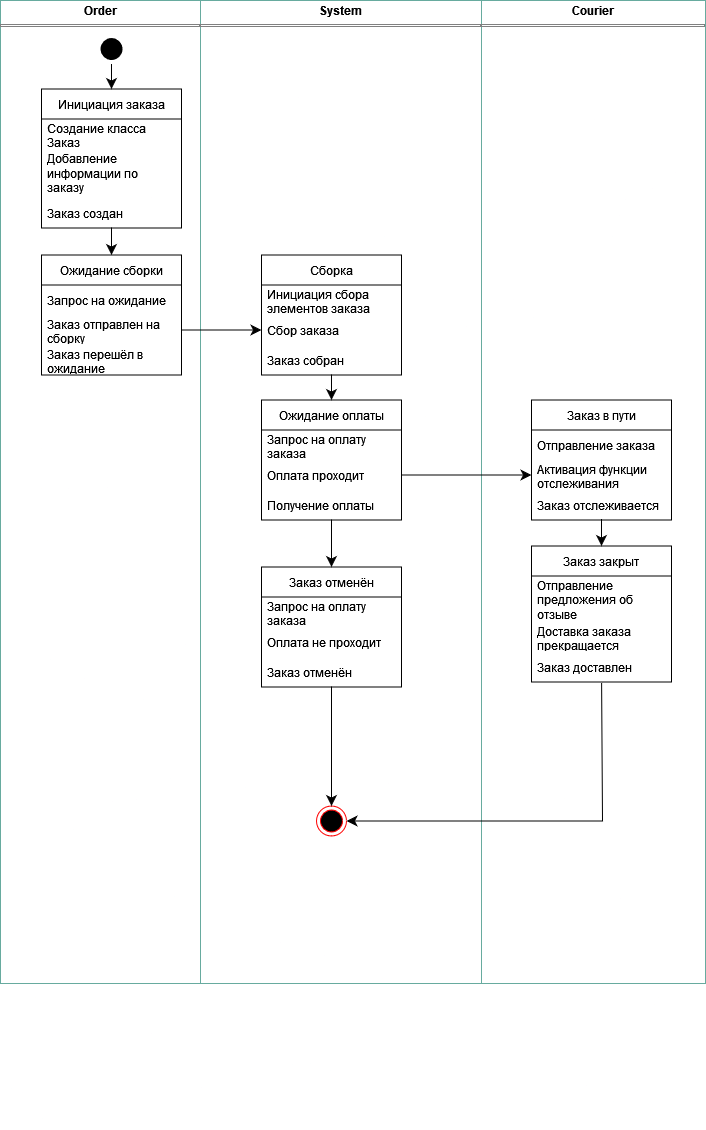

The diagram above was exported from draw.io. Its source (the exported page's mxGraphModel, read from the mxfile embedded in the PNG):
<mxGraphModel dx="922" dy="781" grid="0" gridSize="10" guides="1" tooltips="1" connect="1" arrows="1" fold="1" page="0" pageScale="1" pageWidth="850" pageHeight="1100" math="0" shadow="0">
  <root>
    <mxCell id="0" />
    <mxCell id="1" parent="0" />
    <mxCell id="t9xP04twYDWUiJXqn8FZ-1" value="" style="group" vertex="1" connectable="0" parent="1">
      <mxGeometry x="251" y="296" width="705" height="1129.5" as="geometry" />
    </mxCell>
    <mxCell id="t9xP04twYDWUiJXqn8FZ-2" value="&lt;p style=&quot;margin:0px;margin-top:4px;text-align:center;&quot;&gt;&lt;b&gt;Order&lt;/b&gt;&lt;/p&gt;&lt;hr size=&quot;1&quot; style=&quot;border-style:solid;&quot;&gt;&lt;div style=&quot;height:2px;&quot;&gt;&lt;/div&gt;" style="verticalAlign=top;align=left;overflow=fill;html=1;whiteSpace=wrap;movable=1;resizable=1;rotatable=1;deletable=1;editable=1;locked=0;connectable=1;strokeColor=#67AB9F;" vertex="1" parent="t9xP04twYDWUiJXqn8FZ-1">
      <mxGeometry width="200" height="983" as="geometry" />
    </mxCell>
    <mxCell id="t9xP04twYDWUiJXqn8FZ-3" value="&lt;p style=&quot;margin:0px;margin-top:4px;text-align:center;&quot;&gt;&lt;b&gt;System&lt;/b&gt;&lt;/p&gt;&lt;hr size=&quot;1&quot; style=&quot;border-style:solid;&quot;&gt;&lt;div style=&quot;height:2px;&quot;&gt;&lt;/div&gt;" style="verticalAlign=top;align=left;overflow=fill;html=1;whiteSpace=wrap;movable=1;resizable=1;rotatable=1;deletable=1;editable=1;locked=0;connectable=1;strokeColor=#67AB9F;" vertex="1" parent="t9xP04twYDWUiJXqn8FZ-1">
      <mxGeometry x="200" width="281" height="983" as="geometry" />
    </mxCell>
    <mxCell id="t9xP04twYDWUiJXqn8FZ-4" value="&lt;p style=&quot;margin:0px;margin-top:4px;text-align:center;&quot;&gt;&lt;b&gt;Courier&lt;/b&gt;&lt;/p&gt;&lt;hr size=&quot;1&quot; style=&quot;border-style:solid;&quot;&gt;&lt;div style=&quot;height:2px;&quot;&gt;&lt;/div&gt;" style="verticalAlign=top;align=left;overflow=fill;html=1;whiteSpace=wrap;movable=1;resizable=1;rotatable=1;deletable=1;editable=1;locked=0;connectable=1;strokeColor=#67AB9F;" vertex="1" parent="t9xP04twYDWUiJXqn8FZ-1">
      <mxGeometry x="481" width="224" height="983" as="geometry" />
    </mxCell>
    <mxCell id="t9xP04twYDWUiJXqn8FZ-5" value="" style="ellipse;html=1;shape=endState;fillColor=#000000;strokeColor=#ff0000;" vertex="1" parent="t9xP04twYDWUiJXqn8FZ-1">
      <mxGeometry x="316" y="805.5" width="30" height="30" as="geometry" />
    </mxCell>
    <mxCell id="t9xP04twYDWUiJXqn8FZ-6" style="edgeStyle=none;curved=1;rounded=0;orthogonalLoop=1;jettySize=auto;html=1;exitX=0.5;exitY=1;exitDx=0;exitDy=0;entryX=0.5;entryY=0;entryDx=0;entryDy=0;fontSize=12;startSize=8;endSize=8;" edge="1" parent="t9xP04twYDWUiJXqn8FZ-1" source="t9xP04twYDWUiJXqn8FZ-7" target="t9xP04twYDWUiJXqn8FZ-11">
      <mxGeometry relative="1" as="geometry" />
    </mxCell>
    <mxCell id="t9xP04twYDWUiJXqn8FZ-7" value="Инициация заказа" style="swimlane;fontStyle=0;childLayout=stackLayout;horizontal=1;startSize=30;horizontalStack=0;resizeParent=1;resizeParentMax=0;resizeLast=0;collapsible=1;marginBottom=0;whiteSpace=wrap;html=1;" vertex="1" parent="t9xP04twYDWUiJXqn8FZ-1">
      <mxGeometry x="41" y="88.5" width="140" height="139" as="geometry" />
    </mxCell>
    <mxCell id="t9xP04twYDWUiJXqn8FZ-8" value="Создание класса Заказ" style="text;strokeColor=none;fillColor=none;align=left;verticalAlign=middle;spacingLeft=4;spacingRight=4;overflow=hidden;points=[[0,0.5],[1,0.5]];portConstraint=eastwest;rotatable=0;whiteSpace=wrap;html=1;" vertex="1" parent="t9xP04twYDWUiJXqn8FZ-7">
      <mxGeometry y="30" width="140" height="30" as="geometry" />
    </mxCell>
    <mxCell id="t9xP04twYDWUiJXqn8FZ-9" value="Добавление информации по заказу" style="text;strokeColor=none;fillColor=none;align=left;verticalAlign=middle;spacingLeft=4;spacingRight=4;overflow=hidden;points=[[0,0.5],[1,0.5]];portConstraint=eastwest;rotatable=0;whiteSpace=wrap;html=1;" vertex="1" parent="t9xP04twYDWUiJXqn8FZ-7">
      <mxGeometry y="60" width="140" height="49" as="geometry" />
    </mxCell>
    <mxCell id="t9xP04twYDWUiJXqn8FZ-10" value="Заказ создан" style="text;strokeColor=none;fillColor=none;align=left;verticalAlign=middle;spacingLeft=4;spacingRight=4;overflow=hidden;points=[[0,0.5],[1,0.5]];portConstraint=eastwest;rotatable=0;whiteSpace=wrap;html=1;" vertex="1" parent="t9xP04twYDWUiJXqn8FZ-7">
      <mxGeometry y="109" width="140" height="30" as="geometry" />
    </mxCell>
    <mxCell id="t9xP04twYDWUiJXqn8FZ-11" value="Ожидание сборки" style="swimlane;fontStyle=0;childLayout=stackLayout;horizontal=1;startSize=30;horizontalStack=0;resizeParent=1;resizeParentMax=0;resizeLast=0;collapsible=1;marginBottom=0;whiteSpace=wrap;html=1;" vertex="1" parent="t9xP04twYDWUiJXqn8FZ-1">
      <mxGeometry x="41" y="254.5" width="140" height="120" as="geometry" />
    </mxCell>
    <mxCell id="t9xP04twYDWUiJXqn8FZ-12" value="Запрос на ожидание" style="text;strokeColor=none;fillColor=none;align=left;verticalAlign=middle;spacingLeft=4;spacingRight=4;overflow=hidden;points=[[0,0.5],[1,0.5]];portConstraint=eastwest;rotatable=0;whiteSpace=wrap;html=1;" vertex="1" parent="t9xP04twYDWUiJXqn8FZ-11">
      <mxGeometry y="30" width="140" height="30" as="geometry" />
    </mxCell>
    <mxCell id="t9xP04twYDWUiJXqn8FZ-13" value="Заказ отправлен на сборку" style="text;strokeColor=none;fillColor=none;align=left;verticalAlign=middle;spacingLeft=4;spacingRight=4;overflow=hidden;points=[[0,0.5],[1,0.5]];portConstraint=eastwest;rotatable=0;whiteSpace=wrap;html=1;" vertex="1" parent="t9xP04twYDWUiJXqn8FZ-11">
      <mxGeometry y="60" width="140" height="30" as="geometry" />
    </mxCell>
    <mxCell id="t9xP04twYDWUiJXqn8FZ-14" value="Заказ перешёл в ожидание" style="text;strokeColor=none;fillColor=none;align=left;verticalAlign=middle;spacingLeft=4;spacingRight=4;overflow=hidden;points=[[0,0.5],[1,0.5]];portConstraint=eastwest;rotatable=0;whiteSpace=wrap;html=1;" vertex="1" parent="t9xP04twYDWUiJXqn8FZ-11">
      <mxGeometry y="90" width="140" height="30" as="geometry" />
    </mxCell>
    <mxCell id="t9xP04twYDWUiJXqn8FZ-15" value="Сборка" style="swimlane;fontStyle=0;childLayout=stackLayout;horizontal=1;startSize=30;horizontalStack=0;resizeParent=1;resizeParentMax=0;resizeLast=0;collapsible=1;marginBottom=0;whiteSpace=wrap;html=1;" vertex="1" parent="t9xP04twYDWUiJXqn8FZ-1">
      <mxGeometry x="261" y="254.5" width="140" height="120" as="geometry" />
    </mxCell>
    <mxCell id="t9xP04twYDWUiJXqn8FZ-16" value="Инициация сбора элементов заказа" style="text;strokeColor=none;fillColor=none;align=left;verticalAlign=middle;spacingLeft=4;spacingRight=4;overflow=hidden;points=[[0,0.5],[1,0.5]];portConstraint=eastwest;rotatable=0;whiteSpace=wrap;html=1;" vertex="1" parent="t9xP04twYDWUiJXqn8FZ-15">
      <mxGeometry y="30" width="140" height="30" as="geometry" />
    </mxCell>
    <mxCell id="t9xP04twYDWUiJXqn8FZ-17" value="Сбор заказа" style="text;strokeColor=none;fillColor=none;align=left;verticalAlign=middle;spacingLeft=4;spacingRight=4;overflow=hidden;points=[[0,0.5],[1,0.5]];portConstraint=eastwest;rotatable=0;whiteSpace=wrap;html=1;" vertex="1" parent="t9xP04twYDWUiJXqn8FZ-15">
      <mxGeometry y="60" width="140" height="30" as="geometry" />
    </mxCell>
    <mxCell id="t9xP04twYDWUiJXqn8FZ-18" value="Заказ собран" style="text;strokeColor=none;fillColor=none;align=left;verticalAlign=middle;spacingLeft=4;spacingRight=4;overflow=hidden;points=[[0,0.5],[1,0.5]];portConstraint=eastwest;rotatable=0;whiteSpace=wrap;html=1;" vertex="1" parent="t9xP04twYDWUiJXqn8FZ-15">
      <mxGeometry y="90" width="140" height="30" as="geometry" />
    </mxCell>
    <mxCell id="t9xP04twYDWUiJXqn8FZ-19" value="Ожидание оплаты" style="swimlane;fontStyle=0;childLayout=stackLayout;horizontal=1;startSize=30;horizontalStack=0;resizeParent=1;resizeParentMax=0;resizeLast=0;collapsible=1;marginBottom=0;whiteSpace=wrap;html=1;" vertex="1" parent="t9xP04twYDWUiJXqn8FZ-1">
      <mxGeometry x="261" y="399.5" width="140" height="120" as="geometry" />
    </mxCell>
    <mxCell id="t9xP04twYDWUiJXqn8FZ-20" value="Запрос на оплату заказа" style="text;strokeColor=none;fillColor=none;align=left;verticalAlign=middle;spacingLeft=4;spacingRight=4;overflow=hidden;points=[[0,0.5],[1,0.5]];portConstraint=eastwest;rotatable=0;whiteSpace=wrap;html=1;" vertex="1" parent="t9xP04twYDWUiJXqn8FZ-19">
      <mxGeometry y="30" width="140" height="30" as="geometry" />
    </mxCell>
    <mxCell id="t9xP04twYDWUiJXqn8FZ-21" value="Оплата проходит" style="text;strokeColor=none;fillColor=none;align=left;verticalAlign=middle;spacingLeft=4;spacingRight=4;overflow=hidden;points=[[0,0.5],[1,0.5]];portConstraint=eastwest;rotatable=0;whiteSpace=wrap;html=1;" vertex="1" parent="t9xP04twYDWUiJXqn8FZ-19">
      <mxGeometry y="60" width="140" height="30" as="geometry" />
    </mxCell>
    <mxCell id="t9xP04twYDWUiJXqn8FZ-22" value="Получение оплаты" style="text;strokeColor=none;fillColor=none;align=left;verticalAlign=middle;spacingLeft=4;spacingRight=4;overflow=hidden;points=[[0,0.5],[1,0.5]];portConstraint=eastwest;rotatable=0;whiteSpace=wrap;html=1;" vertex="1" parent="t9xP04twYDWUiJXqn8FZ-19">
      <mxGeometry y="90" width="140" height="30" as="geometry" />
    </mxCell>
    <mxCell id="t9xP04twYDWUiJXqn8FZ-23" value="Заказ в пути" style="swimlane;fontStyle=0;childLayout=stackLayout;horizontal=1;startSize=30;horizontalStack=0;resizeParent=1;resizeParentMax=0;resizeLast=0;collapsible=1;marginBottom=0;whiteSpace=wrap;html=1;" vertex="1" parent="t9xP04twYDWUiJXqn8FZ-1">
      <mxGeometry x="531" y="399.5" width="140" height="120" as="geometry" />
    </mxCell>
    <mxCell id="t9xP04twYDWUiJXqn8FZ-24" value="Отправление заказа&amp;nbsp;" style="text;strokeColor=none;fillColor=none;align=left;verticalAlign=middle;spacingLeft=4;spacingRight=4;overflow=hidden;points=[[0,0.5],[1,0.5]];portConstraint=eastwest;rotatable=0;whiteSpace=wrap;html=1;" vertex="1" parent="t9xP04twYDWUiJXqn8FZ-23">
      <mxGeometry y="30" width="140" height="30" as="geometry" />
    </mxCell>
    <mxCell id="t9xP04twYDWUiJXqn8FZ-25" value="Активация функции отслеживания доставки" style="text;strokeColor=none;fillColor=none;align=left;verticalAlign=middle;spacingLeft=4;spacingRight=4;overflow=hidden;points=[[0,0.5],[1,0.5]];portConstraint=eastwest;rotatable=0;whiteSpace=wrap;html=1;" vertex="1" parent="t9xP04twYDWUiJXqn8FZ-23">
      <mxGeometry y="60" width="140" height="30" as="geometry" />
    </mxCell>
    <mxCell id="t9xP04twYDWUiJXqn8FZ-26" value="Заказ отслеживается" style="text;strokeColor=none;fillColor=none;align=left;verticalAlign=middle;spacingLeft=4;spacingRight=4;overflow=hidden;points=[[0,0.5],[1,0.5]];portConstraint=eastwest;rotatable=0;whiteSpace=wrap;html=1;" vertex="1" parent="t9xP04twYDWUiJXqn8FZ-23">
      <mxGeometry y="90" width="140" height="30" as="geometry" />
    </mxCell>
    <mxCell id="t9xP04twYDWUiJXqn8FZ-27" value="Заказ закрыт" style="swimlane;fontStyle=0;childLayout=stackLayout;horizontal=1;startSize=30;horizontalStack=0;resizeParent=1;resizeParentMax=0;resizeLast=0;collapsible=1;marginBottom=0;whiteSpace=wrap;html=1;" vertex="1" parent="t9xP04twYDWUiJXqn8FZ-1">
      <mxGeometry x="531" y="545.5" width="140" height="136" as="geometry" />
    </mxCell>
    <mxCell id="t9xP04twYDWUiJXqn8FZ-28" value="Отправление предложения об отзыве" style="text;strokeColor=none;fillColor=none;align=left;verticalAlign=middle;spacingLeft=4;spacingRight=4;overflow=hidden;points=[[0,0.5],[1,0.5]];portConstraint=eastwest;rotatable=0;whiteSpace=wrap;html=1;" vertex="1" parent="t9xP04twYDWUiJXqn8FZ-27">
      <mxGeometry y="30" width="140" height="46" as="geometry" />
    </mxCell>
    <mxCell id="t9xP04twYDWUiJXqn8FZ-29" value="Доставка заказа прекращается" style="text;strokeColor=none;fillColor=none;align=left;verticalAlign=middle;spacingLeft=4;spacingRight=4;overflow=hidden;points=[[0,0.5],[1,0.5]];portConstraint=eastwest;rotatable=0;whiteSpace=wrap;html=1;" vertex="1" parent="t9xP04twYDWUiJXqn8FZ-27">
      <mxGeometry y="76" width="140" height="30" as="geometry" />
    </mxCell>
    <mxCell id="t9xP04twYDWUiJXqn8FZ-30" value="Заказ доставлен" style="text;strokeColor=none;fillColor=none;align=left;verticalAlign=middle;spacingLeft=4;spacingRight=4;overflow=hidden;points=[[0,0.5],[1,0.5]];portConstraint=eastwest;rotatable=0;whiteSpace=wrap;html=1;" vertex="1" parent="t9xP04twYDWUiJXqn8FZ-27">
      <mxGeometry y="106" width="140" height="30" as="geometry" />
    </mxCell>
    <mxCell id="t9xP04twYDWUiJXqn8FZ-31" style="edgeStyle=none;curved=0;rounded=0;orthogonalLoop=1;jettySize=auto;html=1;exitX=0.5;exitY=1;exitDx=0;exitDy=0;entryX=0.5;entryY=0;entryDx=0;entryDy=0;fontSize=12;startSize=8;endSize=8;" edge="1" parent="t9xP04twYDWUiJXqn8FZ-1" source="t9xP04twYDWUiJXqn8FZ-32" target="t9xP04twYDWUiJXqn8FZ-7">
      <mxGeometry relative="1" as="geometry" />
    </mxCell>
    <mxCell id="t9xP04twYDWUiJXqn8FZ-32" value="" style="ellipse;html=1;shape=endState;fillColor=#000000;strokeColor=none;" vertex="1" parent="t9xP04twYDWUiJXqn8FZ-1">
      <mxGeometry x="96" y="33.5" width="30" height="30" as="geometry" />
    </mxCell>
    <mxCell id="t9xP04twYDWUiJXqn8FZ-33" value="Заказ отменён" style="swimlane;fontStyle=0;childLayout=stackLayout;horizontal=1;startSize=30;horizontalStack=0;resizeParent=1;resizeParentMax=0;resizeLast=0;collapsible=1;marginBottom=0;whiteSpace=wrap;html=1;" vertex="1" parent="t9xP04twYDWUiJXqn8FZ-1">
      <mxGeometry x="261" y="566.5" width="140" height="120" as="geometry" />
    </mxCell>
    <mxCell id="t9xP04twYDWUiJXqn8FZ-34" value="Запрос на оплату заказа" style="text;strokeColor=none;fillColor=none;align=left;verticalAlign=middle;spacingLeft=4;spacingRight=4;overflow=hidden;points=[[0,0.5],[1,0.5]];portConstraint=eastwest;rotatable=0;whiteSpace=wrap;html=1;" vertex="1" parent="t9xP04twYDWUiJXqn8FZ-33">
      <mxGeometry y="30" width="140" height="30" as="geometry" />
    </mxCell>
    <mxCell id="t9xP04twYDWUiJXqn8FZ-35" value="Оплата не проходит" style="text;strokeColor=none;fillColor=none;align=left;verticalAlign=middle;spacingLeft=4;spacingRight=4;overflow=hidden;points=[[0,0.5],[1,0.5]];portConstraint=eastwest;rotatable=0;whiteSpace=wrap;html=1;" vertex="1" parent="t9xP04twYDWUiJXqn8FZ-33">
      <mxGeometry y="60" width="140" height="30" as="geometry" />
    </mxCell>
    <mxCell id="t9xP04twYDWUiJXqn8FZ-36" value="Заказ отменён" style="text;strokeColor=none;fillColor=none;align=left;verticalAlign=middle;spacingLeft=4;spacingRight=4;overflow=hidden;points=[[0,0.5],[1,0.5]];portConstraint=eastwest;rotatable=0;whiteSpace=wrap;html=1;" vertex="1" parent="t9xP04twYDWUiJXqn8FZ-33">
      <mxGeometry y="90" width="140" height="30" as="geometry" />
    </mxCell>
    <mxCell id="t9xP04twYDWUiJXqn8FZ-37" style="edgeStyle=none;curved=0;rounded=0;orthogonalLoop=1;jettySize=auto;html=1;entryX=0.5;entryY=0;entryDx=0;entryDy=0;fontSize=12;startSize=8;endSize=8;" edge="1" parent="t9xP04twYDWUiJXqn8FZ-1" target="t9xP04twYDWUiJXqn8FZ-27">
      <mxGeometry relative="1" as="geometry">
        <Array as="points" />
        <mxPoint x="601" y="518.5" as="sourcePoint" />
      </mxGeometry>
    </mxCell>
    <mxCell id="t9xP04twYDWUiJXqn8FZ-38" style="edgeStyle=none;curved=1;rounded=0;orthogonalLoop=1;jettySize=auto;html=1;entryX=0.5;entryY=0;entryDx=0;entryDy=0;fontSize=12;startSize=8;endSize=8;" edge="1" parent="t9xP04twYDWUiJXqn8FZ-1" source="t9xP04twYDWUiJXqn8FZ-18" target="t9xP04twYDWUiJXqn8FZ-19">
      <mxGeometry relative="1" as="geometry" />
    </mxCell>
    <mxCell id="t9xP04twYDWUiJXqn8FZ-39" style="edgeStyle=none;curved=1;rounded=0;orthogonalLoop=1;jettySize=auto;html=1;entryX=0.5;entryY=0;entryDx=0;entryDy=0;fontSize=12;startSize=8;endSize=8;" edge="1" parent="t9xP04twYDWUiJXqn8FZ-1" source="t9xP04twYDWUiJXqn8FZ-36" target="t9xP04twYDWUiJXqn8FZ-5">
      <mxGeometry relative="1" as="geometry" />
    </mxCell>
    <mxCell id="t9xP04twYDWUiJXqn8FZ-40" style="edgeStyle=none;curved=1;rounded=0;orthogonalLoop=1;jettySize=auto;html=1;exitX=1;exitY=0.5;exitDx=0;exitDy=0;entryX=0;entryY=0.5;entryDx=0;entryDy=0;fontSize=12;startSize=8;endSize=8;" edge="1" parent="t9xP04twYDWUiJXqn8FZ-1" source="t9xP04twYDWUiJXqn8FZ-13" target="t9xP04twYDWUiJXqn8FZ-17">
      <mxGeometry relative="1" as="geometry" />
    </mxCell>
    <mxCell id="t9xP04twYDWUiJXqn8FZ-41" style="edgeStyle=none;curved=1;rounded=0;orthogonalLoop=1;jettySize=auto;html=1;entryX=0.5;entryY=0;entryDx=0;entryDy=0;fontSize=12;startSize=8;endSize=8;" edge="1" parent="t9xP04twYDWUiJXqn8FZ-1" source="t9xP04twYDWUiJXqn8FZ-22" target="t9xP04twYDWUiJXqn8FZ-33">
      <mxGeometry relative="1" as="geometry" />
    </mxCell>
    <mxCell id="t9xP04twYDWUiJXqn8FZ-42" style="edgeStyle=none;curved=0;rounded=0;orthogonalLoop=1;jettySize=auto;html=1;entryX=1;entryY=0.5;entryDx=0;entryDy=0;fontSize=12;startSize=8;endSize=8;" edge="1" parent="t9xP04twYDWUiJXqn8FZ-1" source="t9xP04twYDWUiJXqn8FZ-30" target="t9xP04twYDWUiJXqn8FZ-5">
      <mxGeometry relative="1" as="geometry">
        <Array as="points">
          <mxPoint x="602" y="820.5" />
        </Array>
      </mxGeometry>
    </mxCell>
    <mxCell id="t9xP04twYDWUiJXqn8FZ-43" style="edgeStyle=none;curved=1;rounded=0;orthogonalLoop=1;jettySize=auto;html=1;exitX=1;exitY=0.5;exitDx=0;exitDy=0;entryX=0;entryY=0.5;entryDx=0;entryDy=0;fontSize=12;startSize=8;endSize=8;" edge="1" parent="t9xP04twYDWUiJXqn8FZ-1" source="t9xP04twYDWUiJXqn8FZ-21" target="t9xP04twYDWUiJXqn8FZ-25">
      <mxGeometry relative="1" as="geometry" />
    </mxCell>
  </root>
</mxGraphModel>